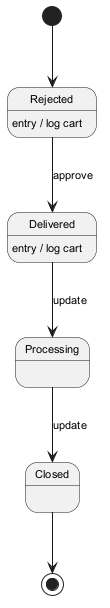

The diagram above was rendered by PlantUML. Its source (embedded in the PNG):
@startuml
skinparam backgroundColor #FFFFFF
skinparam classBackgroundColor #E8F4FA
skinparam classBorderColor #2C7DA0
skinparam defaultFontSize 11
[*] --> Rejected
Rejected --> Delivered : approve
Rejected : entry / log cart
Delivered --> Processing : update
Delivered : entry / log cart
Processing --> Closed : update
Closed --> [*]
@enduml